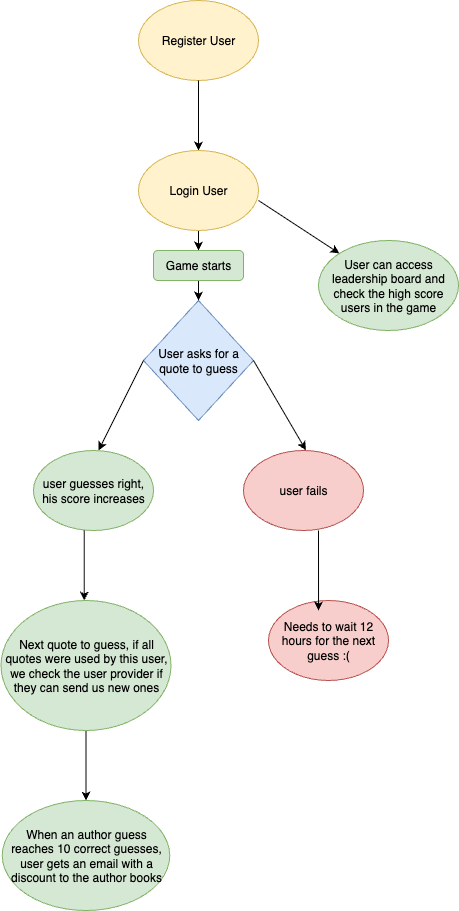

The diagram above was exported from draw.io. Its source (the exported page's mxGraphModel, read from the mxfile embedded in the PNG):
<mxGraphModel dx="1018" dy="655" grid="1" gridSize="10" guides="1" tooltips="1" connect="1" arrows="1" fold="1" page="1" pageScale="1" pageWidth="827" pageHeight="1169" math="0" shadow="0">
  <root>
    <mxCell id="0" />
    <mxCell id="1" parent="0" />
    <mxCell id="TvZPPimcPzZqTXMCfdLI-1" value="Register User" style="ellipse;whiteSpace=wrap;html=1;fillColor=#fff2cc;strokeColor=#d6b656;" parent="1" vertex="1">
      <mxGeometry x="340" y="30" width="120" height="80" as="geometry" />
    </mxCell>
    <mxCell id="TvZPPimcPzZqTXMCfdLI-3" value="" style="endArrow=classic;html=1;rounded=0;" parent="1" edge="1">
      <mxGeometry width="50" height="50" relative="1" as="geometry">
        <mxPoint x="400" y="110" as="sourcePoint" />
        <mxPoint x="400" y="180" as="targetPoint" />
      </mxGeometry>
    </mxCell>
    <mxCell id="TvZPPimcPzZqTXMCfdLI-25" value="" style="edgeStyle=orthogonalEdgeStyle;rounded=0;orthogonalLoop=1;jettySize=auto;html=1;" parent="1" source="TvZPPimcPzZqTXMCfdLI-4" target="TvZPPimcPzZqTXMCfdLI-24" edge="1">
      <mxGeometry relative="1" as="geometry" />
    </mxCell>
    <mxCell id="TvZPPimcPzZqTXMCfdLI-29" value="" style="edgeStyle=orthogonalEdgeStyle;rounded=0;orthogonalLoop=1;jettySize=auto;html=1;" parent="1" source="TvZPPimcPzZqTXMCfdLI-4" target="TvZPPimcPzZqTXMCfdLI-24" edge="1">
      <mxGeometry relative="1" as="geometry" />
    </mxCell>
    <mxCell id="TvZPPimcPzZqTXMCfdLI-4" value="Login User" style="ellipse;whiteSpace=wrap;html=1;fillColor=#fff2cc;strokeColor=#d6b656;" parent="1" vertex="1">
      <mxGeometry x="340" y="180" width="120" height="80" as="geometry" />
    </mxCell>
    <mxCell id="TvZPPimcPzZqTXMCfdLI-5" value="" style="endArrow=classic;html=1;rounded=0;" parent="1" target="TvZPPimcPzZqTXMCfdLI-24" edge="1">
      <mxGeometry width="50" height="50" relative="1" as="geometry">
        <mxPoint x="400" y="310" as="sourcePoint" />
        <mxPoint x="399.5" y="350" as="targetPoint" />
      </mxGeometry>
    </mxCell>
    <mxCell id="TvZPPimcPzZqTXMCfdLI-13" value="User asks for a quote to guess" style="rhombus;whiteSpace=wrap;html=1;fillColor=#dae8fc;strokeColor=#6c8ebf;" parent="1" vertex="1">
      <mxGeometry x="345" y="330" width="110" height="120" as="geometry" />
    </mxCell>
    <mxCell id="TvZPPimcPzZqTXMCfdLI-14" value="" style="endArrow=classic;html=1;rounded=0;" parent="1" edge="1">
      <mxGeometry width="50" height="50" relative="1" as="geometry">
        <mxPoint x="345" y="390" as="sourcePoint" />
        <mxPoint x="300" y="480" as="targetPoint" />
      </mxGeometry>
    </mxCell>
    <mxCell id="TvZPPimcPzZqTXMCfdLI-15" value="user guesses right, his score increases" style="ellipse;whiteSpace=wrap;html=1;fillColor=#d5e8d4;strokeColor=#82b366;" parent="1" vertex="1">
      <mxGeometry x="235" y="480" width="120" height="80" as="geometry" />
    </mxCell>
    <mxCell id="TvZPPimcPzZqTXMCfdLI-16" value="user fails" style="ellipse;whiteSpace=wrap;html=1;fillColor=#f8cecc;strokeColor=#b85450;" parent="1" vertex="1">
      <mxGeometry x="445" y="480" width="120" height="80" as="geometry" />
    </mxCell>
    <mxCell id="TvZPPimcPzZqTXMCfdLI-17" value="" style="endArrow=classic;html=1;rounded=0;" parent="1" edge="1">
      <mxGeometry width="50" height="50" relative="1" as="geometry">
        <mxPoint x="455" y="390" as="sourcePoint" />
        <mxPoint x="507.39" y="479.66999999999996" as="targetPoint" />
      </mxGeometry>
    </mxCell>
    <mxCell id="TvZPPimcPzZqTXMCfdLI-19" value="Needs to wait 12 hours for the next guess :(" style="ellipse;whiteSpace=wrap;html=1;fillColor=#f8cecc;strokeColor=#b85450;" parent="1" vertex="1">
      <mxGeometry x="470" y="630" width="120" height="80" as="geometry" />
    </mxCell>
    <mxCell id="TvZPPimcPzZqTXMCfdLI-20" value="" style="endArrow=classic;html=1;rounded=0;" parent="1" edge="1">
      <mxGeometry width="50" height="50" relative="1" as="geometry">
        <mxPoint x="285.75" y="560" as="sourcePoint" />
        <mxPoint x="285.75" y="630" as="targetPoint" />
      </mxGeometry>
    </mxCell>
    <mxCell id="TvZPPimcPzZqTXMCfdLI-21" value="When an author guess reaches 10 correct guesses, user gets an email with a discount to the author books" style="ellipse;whiteSpace=wrap;html=1;fillColor=#d5e8d4;strokeColor=#82b366;" parent="1" vertex="1">
      <mxGeometry x="203.75" y="830" width="167.5" height="110" as="geometry" />
    </mxCell>
    <mxCell id="TvZPPimcPzZqTXMCfdLI-23" value="" style="edgeStyle=orthogonalEdgeStyle;rounded=0;orthogonalLoop=1;jettySize=auto;html=1;" parent="1" source="TvZPPimcPzZqTXMCfdLI-22" target="TvZPPimcPzZqTXMCfdLI-21" edge="1">
      <mxGeometry relative="1" as="geometry" />
    </mxCell>
    <mxCell id="TvZPPimcPzZqTXMCfdLI-22" value="Next quote to guess, if all quotes were used by this user, we check the user provider if they can send us new ones" style="ellipse;whiteSpace=wrap;html=1;fillColor=#d5e8d4;strokeColor=#82b366;" parent="1" vertex="1">
      <mxGeometry x="202.5" y="630" width="170" height="130" as="geometry" />
    </mxCell>
    <mxCell id="TvZPPimcPzZqTXMCfdLI-26" value="" style="edgeStyle=orthogonalEdgeStyle;rounded=0;orthogonalLoop=1;jettySize=auto;html=1;" parent="1" source="TvZPPimcPzZqTXMCfdLI-24" edge="1">
      <mxGeometry relative="1" as="geometry">
        <mxPoint x="400" y="330" as="targetPoint" />
      </mxGeometry>
    </mxCell>
    <mxCell id="TvZPPimcPzZqTXMCfdLI-24" value="Game starts" style="rounded=1;whiteSpace=wrap;html=1;fillColor=#d5e8d4;strokeColor=#82b366;" parent="1" vertex="1">
      <mxGeometry x="355" y="280" width="90" height="30" as="geometry" />
    </mxCell>
    <mxCell id="TvZPPimcPzZqTXMCfdLI-27" value="" style="endArrow=classic;html=1;rounded=0;" parent="1" target="TvZPPimcPzZqTXMCfdLI-28" edge="1">
      <mxGeometry width="50" height="50" relative="1" as="geometry">
        <mxPoint x="460" y="230" as="sourcePoint" />
        <mxPoint x="580" y="310" as="targetPoint" />
      </mxGeometry>
    </mxCell>
    <mxCell id="TvZPPimcPzZqTXMCfdLI-28" value="User can access leadership board and check the high score users in the game" style="ellipse;whiteSpace=wrap;html=1;fillColor=#d5e8d4;strokeColor=#82b366;" parent="1" vertex="1">
      <mxGeometry x="520" y="270" width="140" height="90" as="geometry" />
    </mxCell>
    <mxCell id="TvZPPimcPzZqTXMCfdLI-30" style="edgeStyle=orthogonalEdgeStyle;rounded=0;orthogonalLoop=1;jettySize=auto;html=1;entryX=0.292;entryY=0.125;entryDx=0;entryDy=0;entryPerimeter=0;" parent="1" edge="1">
      <mxGeometry relative="1" as="geometry">
        <mxPoint x="520" y="560" as="sourcePoint" />
        <mxPoint x="520.04" y="640" as="targetPoint" />
      </mxGeometry>
    </mxCell>
  </root>
</mxGraphModel>